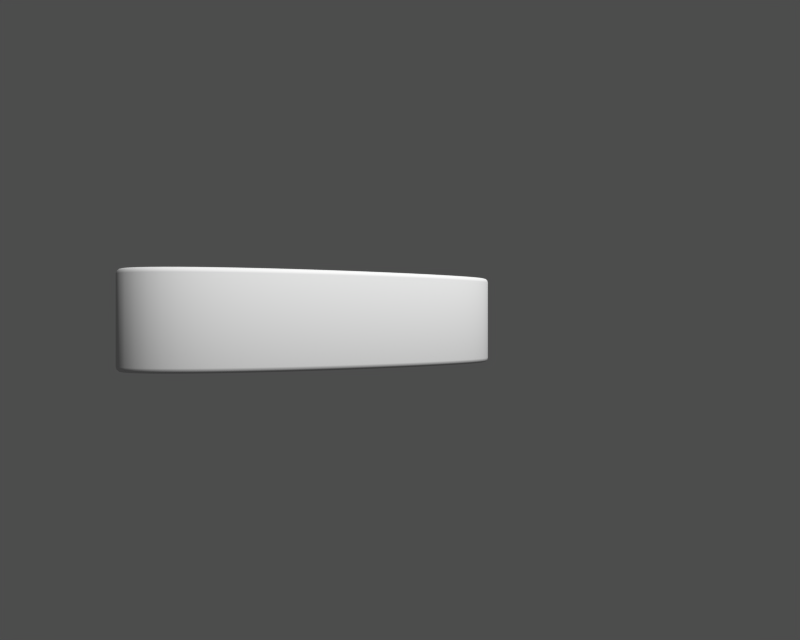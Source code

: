 # Source: gentoo.blend  (saved by Blender 2.27.0; exported with 4.5.12 LTS)
import bpy
from mathutils import Matrix  # noqa: F401  (used for matrix-valued properties, if any)

bpy.ops.wm.read_factory_settings(use_empty=True)
scene = bpy.context.scene
scene.name = '1'

# ---- collections
col_collection_1 = bpy.data.collections.new('Collection 1'); scene.collection.children.link(col_collection_1)

# ---- cameras
cam_camera = bpy.data.cameras.new('Camera')
cam_camera.passepartout_alpha = 0.2
cam_camera.clip_end = 100.0
cam_camera.lens = 35.0
cam_camera.ortho_scale = 7.314
cam_camera.show_passepartout = False
cam_camera.show_safe_areas = True
cam_camera.dof.focus_distance = 0.0
cam_camera.dof.aperture_fstop = 128.0

# ---- curves / text
cu_curvecircle = bpy.data.curves.new('CurveCircle', 'CURVE')
cu_curvecircle.dimensions = '3D'
_sp = cu_curvecircle.splines.new('BEZIER'); _sp.bezier_points.add(4)
_sp.bezier_points.foreach_set('co', [-1.071, -1.513, 0.0, -0.2879, -0.154, 0.0, -1.329, 0.2815, 0.0, -0.3416, 1.545, 0.0, 1.712, 0.06553, 0.0])
_sp.bezier_points.foreach_set('handle_left', [-0.38, -1.946, 0.0, -0.2879, -0.154, 0.0, -1.254, 0.06563, 0.0, -1.156, 1.441, 0.0, 1.633, 0.9635, 0.0])
_sp.bezier_points.foreach_set('handle_right', [-1.571, -1.198, 0.0, -0.2879, -0.154, 0.0, -1.384, 0.4402, 0.0, 0.5339, 1.657, 0.0, 1.756, -0.4333, 0.0])
for _p, _l, _r in zip(_sp.bezier_points, ['ALIGNED', 'ALIGNED', 'ALIGNED', 'ALIGNED', 'ALIGNED'], ['ALIGNED', 'ALIGNED', 'ALIGNED', 'ALIGNED', 'ALIGNED']): _p.handle_left_type = _l; _p.handle_right_type = _r
_sp.radius_interpolation = 'EASE'
_sp.order_u = 2
_sp.order_v = 2
_sp.resolution_u = 27
_sp.use_cyclic_u = True
_sp = cu_curvecircle.splines.new('BEZIER'); _sp.bezier_points.add(3)
_sp.bezier_points.foreach_set('co', [0.08918, 0.3578, 0.0, -0.04246, 0.6735, 0.0, 0.4894, 0.6443, 0.0, 0.5808, 0.2884, 0.0])
_sp.bezier_points.foreach_set('handle_left', [0.2341, 0.2458, 0.0, -0.1153, 0.5704, 0.0, 0.3374, 0.769, 0.0, 0.6712, 0.3895, 0.0])
_sp.bezier_points.foreach_set('handle_right', [-0.01068, 0.435, 0.0, 0.07099, 0.834, 0.0, 0.5942, 0.5583, 0.0, 0.4587, 0.1518, 0.0])
for _p, _l, _r in zip(_sp.bezier_points, ['AUTO', 'AUTO', 'AUTO', 'AUTO'], ['AUTO', 'AUTO', 'AUTO', 'AUTO']): _p.handle_left_type = _l; _p.handle_right_type = _r
_sp.radius_interpolation = 'EASE'
_sp.order_u = 2
_sp.order_v = 2
_sp.use_cyclic_u = True
cu_curvecircle.use_path_clamp = True
cu_curvecircle.use_deform_bounds = True
cu_curvecircle.use_radius = False
cu_curvecircle.bevel_resolution = 2
cu_curvecircle.extrude = 0.35
cu_curvecircle.bevel_depth = 0.04
cu_curvecircle.resolution_u = 27
cu_curvecircle.resolution_v = 6
cu_curvecircle.fill_mode = 'HALF'
cu_curvecircle.twist_mode = 'Z_UP'

# ---- objects
ob_curvecircle = bpy.data.objects.new('CurveCircle', cu_curvecircle)
ob_camera = bpy.data.objects.new('Camera', cam_camera)

# ---- transforms, parenting, visibility, modifiers, constraints
ob_curvecircle.location = (-0.9276, -0.8755, 0.0)
ob_curvecircle.lock_rotations_4d = False
ob_curvecircle.empty_display_type = 'ARROWS'
ob_curvecircle.color = (0.0, 0.0, 0.0, 1.0)
ob_curvecircle.lineart.crease_threshold = 0.0
ob_camera.location = (0.0, -8.129, 0.0)
ob_camera.rotation_euler = (1.571, 0.0, 0.0)
ob_camera.lock_rotations_4d = False
ob_camera.empty_display_type = 'ARROWS'
ob_camera.color = (0.0, 0.0, 0.0, 0.0)
ob_camera.display_type = 'WIRE'
ob_camera.lineart.crease_threshold = 0.0

# ---- collection membership
col_collection_1.objects.link(ob_curvecircle)
col_collection_1.objects.link(ob_camera)

# ---- scene / render settings (as saved in the file)
scene.camera = ob_camera
scene.frame_start = 1; scene.frame_end = 250; scene.frame_set(1)
scene.render.engine = 'BLENDER_EEVEE_NEXT'
scene.render.image_settings.file_format = 'TARGA'
scene.render.image_settings.color_mode = 'RGB'
scene.render.image_settings.quality = 95
scene.render.image_settings.compression = 95
scene.render.resolution_x = 320
scene.render.resolution_y = 256
scene.render.fps = 25
scene.render.dither_intensity = 0.0
scene.render.use_compositing = False
scene.render.use_sequencer = False
scene.render.use_file_extension = False
scene.render.bake_bias = 0.0
scene.render.use_stamp_time = False
scene.render.use_stamp_date = False
scene.render.use_stamp_frame = False
scene.render.use_stamp_camera = False
scene.render.use_stamp_scene = False
scene.render.use_stamp_filename = False
scene.render.use_stamp_render_time = False
scene.render.stamp_font_size = 0
scene.cycles.use_denoising = False
scene.cycles.samples = 10
scene.cycles.sampling_pattern = 'TABULATED_SOBOL'
scene.cycles.light_sampling_threshold = 0.0
scene.cycles.use_adaptive_sampling = False
scene.cycles.use_light_tree = False
scene.cycles.blur_glossy = 0.0
scene.cycles.volume_bounces = 1
scene.cycles.pixel_filter_type = 'GAUSSIAN'
scene.cycles.sample_clamp_indirect = 0.0
scene.view_settings.view_transform = 'Raw'
bpy.context.view_layer.update()

# ---- added for rendering (the .blend has no usable light): sun + grey world if the file has none
light_auto_sun = bpy.data.lights.new('AutoSun', 'SUN')
light_auto_sun.energy = 3.0
light_auto_sun.angle = 0.0523599
ob_auto_sun = bpy.data.objects.new('AutoSun', light_auto_sun)
scene.collection.objects.link(ob_auto_sun)
ob_auto_sun.rotation_euler = (0.872665, 0.174533, 0.523599)
if scene.world is None:
    world_auto = bpy.data.worlds.new('AutoWorld')
    world_auto.color = (0.3, 0.3, 0.3)
    scene.world = world_auto
bpy.context.view_layer.update()
